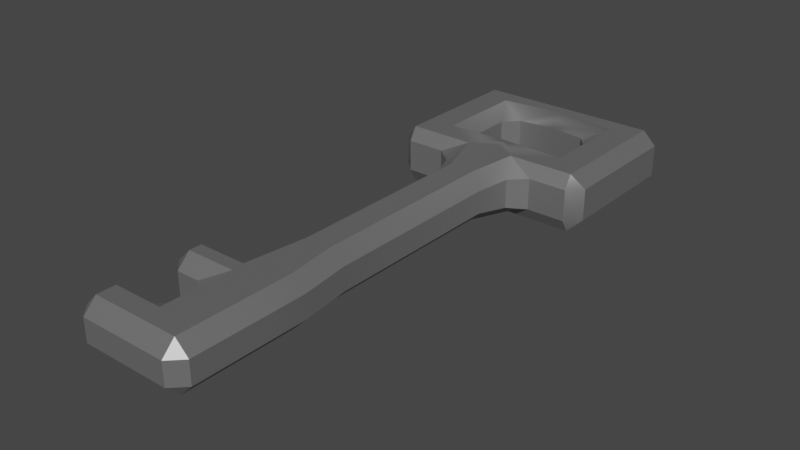 # Source: Key.blend  (saved by Blender 3.4.6; exported with 4.5.12 LTS)
import bpy
from mathutils import Matrix  # noqa: F401  (used for matrix-valued properties, if any)

bpy.ops.wm.read_factory_settings(use_empty=True)
scene = bpy.context.scene
scene.name = 'Scene'

# ---- collections
col_collection = bpy.data.collections.new('Collection'); scene.collection.children.link(col_collection)

# ---- materials (node trees are filled in below, after node groups)
mat_metal = bpy.data.materials.new('metal')
mat_metal.alpha_threshold = 0.0
mat_metal.use_transparent_shadow = False
mat_metal.roughness = 0.5
mat_metal.line_color = (0.0, 0.0, 0.0, 1.0)

# ---- node groups
ng_auto_smooth = bpy.data.node_groups.new('Auto Smooth', 'GeometryNodeTree')
_s = ng_auto_smooth.interface.new_socket(name='Geometry', in_out='OUTPUT', socket_type='NodeSocketGeometry')
_s = ng_auto_smooth.interface.new_socket(name='Geometry', in_out='INPUT', socket_type='NodeSocketGeometry')
_s = ng_auto_smooth.interface.new_socket(name='Angle', in_out='INPUT', socket_type='NodeSocketFloat')
_s.subtype = 'ANGLE'
_s.min_value = 0.0
_s.max_value = 3.142
ng_auto_smooth.is_modifier = True
_N = ng_auto_smooth.nodes; _L = ng_auto_smooth.links
n0 = _N.new('NodeGroupOutput'); n0.name = 'Group Output'; n0.location = (480, -100)
n1 = _N.new('NodeGroupInput'); n1.name = 'Group Input'; n1.location = (-420, -300)
n2 = _N.new('NodeGroupInput'); n2.name = 'Group Input.001'; n2.location = (-60, -100)
n3 = _N.new('GeometryNodeSetShadeSmooth'); n3.name = 'Set Shade Smooth'; n3.location = (120, -100)
n3.domain = 'EDGE'
n4 = _N.new('GeometryNodeSetShadeSmooth'); n4.name = 'Set Shade Smooth.001'; n4.location = (300, -100)
n5 = _N.new('GeometryNodeInputMeshEdgeAngle'); n5.name = 'Edge Angle'; n5.location = (-420, -220)
n6 = _N.new('GeometryNodeInputEdgeSmooth'); n6.name = 'Is Edge Smooth'; n6.location = (-60, -160)
n7 = _N.new('GeometryNodeInputShadeSmooth'); n7.name = 'Is Face Smooth'; n7.location = (-240, -340)
n8 = _N.new('FunctionNodeBooleanMath'); n8.name = 'Boolean Math'; n8.location = (-60, -220)
n9 = _N.new('FunctionNodeCompare'); n9.name = 'Compare'; n9.location = (-240, -180)
n9.operation = 'LESS_EQUAL'
_L.new(n5.outputs[0], n9.inputs[0])
_L.new(n4.outputs[0], n0.inputs[0])
_L.new(n1.outputs[1], n9.inputs[1])
_L.new(n9.outputs[0], n8.inputs[0])
_L.new(n7.outputs[0], n8.inputs[1])
_L.new(n2.outputs[0], n3.inputs[0])
_L.new(n6.outputs[0], n3.inputs[1])
_L.new(n3.outputs[0], n4.inputs[0])
_L.new(n8.outputs[0], n3.inputs[2])
n0.is_active_output = True

# ---- material node trees
mat_metal.use_nodes = True; mat_metal.node_tree.nodes.clear()
_N = mat_metal.node_tree.nodes; _L = mat_metal.node_tree.links
n0 = _N.new('ShaderNodeOutputMaterial'); n0.name = 'Material Output'; n0.location = (300, 300)
n1 = _N.new('ShaderNodeBsdfPrincipled'); n1.name = 'Principled BSDF'; n1.location = (10, 300)
n1.distribution = 'GGX'
n1.subsurface_method = 'RANDOM_WALK_SKIN'
n1.inputs[0].default_value = (0.3108, 0.3108, 0.3108, 1.0)
n1.inputs[1].default_value = 0.6736
n1.inputs[3].default_value = 1.45
n1.inputs[27].default_value = (0.0, 0.0, 0.0, 1.0)
n1.inputs[28].default_value = 1.0
_L.new(n1.outputs[0], n0.inputs[0])
n0.is_active_output = True

# ---- world
world_world = bpy.data.worlds.new('World'); scene.world = world_world
world_world.use_nodes = True; world_world.node_tree.nodes.clear()
_N = world_world.node_tree.nodes; _L = world_world.node_tree.links
n0 = _N.new('ShaderNodeOutputWorld'); n0.name = 'World Output'; n0.location = (300, 300)
n1 = _N.new('ShaderNodeBackground'); n1.name = 'Background'; n1.location = (10, 300)
n1.inputs[0].default_value = (0.05088, 0.05088, 0.05088, 1.0)
_L.new(n1.outputs[0], n0.inputs[0])
n0.is_active_output = True
world_world.color = (0.05088, 0.05088, 0.05088)
world_world.use_sun_shadow = False
world_world.sun_shadow_jitter_overblur = 0.0

# ---- meshes
me_cube = bpy.data.meshes.new('Cube')
me_cube.from_pydata([(-0.02827, 7.325, 0.5674), (-0.9948, 7.325, 0.5674), (-0.9948, 7.325, -0.5674), (-0.02827, 7.325, -0.5674), (-0.7795, 4.258, 0.5674), (-0.7795, 4.258, -0.5674), (-0.6714, -3.695, 0.4858), (-0.6714, -3.695, -0.4858), (-0.02827, 4.672, -0.5674), (-0.02827, -3.695, 0.4858), (-0.02827, -3.695, -0.4858), (-0.02827, 4.672, 0.5674), (-2.055, 4.258, 0.5674), (-2.055, 4.258, -0.5674), (-2.055, 7.325, -0.5674), (-2.055, 7.325, 0.5674), (-0.6714, -1.937, -0.4858), (-0.6714, -1.937, 0.4858), (-0.02827, -1.937, -0.4858), (-0.02827, -1.937, 0.4858), (-0.5504, -0.1873, 0.4858), (-0.5504, -0.1873, -0.4858), (-0.02827, -0.1873, -0.4858), (-0.02827, -0.1873, 0.4858), (-0.6714, -2.81, -0.4858), (-0.02827, -2.81, -0.4858), (-0.02827, -2.81, 0.4858), (-0.6714, -2.81, 0.4858), (-0.6714, -1.168, -0.4858), (-0.02827, -1.168, -0.4858), (-0.02827, -1.168, 0.4858), (-0.6714, -1.168, 0.4858), (-0.5504, 3.4, 0.4858), (-0.5504, 3.4, -0.4858), (-0.02827, 3.684, -0.4858), (-0.02827, 3.684, 0.4858), (-0.02827, 6.582, 0.5674), (-0.02827, 6.582, -0.5674), (-0.9948, 6.467, -0.5674), (-0.9948, 6.467, 0.5674), (-2.055, 6.467, -0.5674), (-2.055, 6.467, 0.5674), (-0.02827, 5.203, 0.5674), (-0.9948, 5.167, -0.5674), (-2.055, 5.362, -0.5674), (-0.02827, 5.203, -0.5674), (-0.9948, 5.167, 0.5674), (-2.055, 5.362, 0.5674), (0.9383, 7.325, 0.5674), (0.9383, 7.325, -0.5674), (0.723, 4.258, 0.5674), (0.723, 4.258, -0.5674), (0.6148, -3.695, 0.4858), (0.6148, -3.695, -0.4858), (1.998, 4.258, 0.5674), (1.998, 4.258, -0.5674), (1.998, 7.325, -0.5674), (1.998, 7.325, 0.5674), (0.6148, -1.937, -0.4858), (0.6148, -1.937, 0.4858), (0.4939, -0.1873, 0.4858), (0.4939, -0.1873, -0.4858), (0.6148, -2.81, -0.4858), (0.6148, -2.81, 0.4858), (0.6148, -1.168, -0.4858), (0.6148, -1.168, 0.4858), (0.4939, 3.4, 0.4858), (0.4939, 3.4, -0.4858), (0.9383, 6.467, -0.5674), (0.9383, 6.467, 0.5674), (1.998, 6.467, -0.5674), (1.998, 6.467, 0.5674), (0.9383, 5.167, -0.5674), (1.998, 5.362, -0.5674), (0.9383, 5.167, 0.5674), (1.998, 5.362, 0.5674), (-1.658, -2.81, -0.4858), (-1.658, -3.695, -0.4858), (-1.658, -3.695, 0.4858), (-1.658, -1.168, -0.4858), (-1.658, -1.937, -0.4858), (-1.658, -1.937, 0.4858), (-1.658, -2.81, 0.4858), (-1.658, -1.168, 0.4858)], [], [(26, 27, 6, 9), (10, 9, 6, 7), (33, 32, 4, 5), (40, 41, 15, 14), (39, 36, 0, 1), (37, 38, 2, 3), (5, 4, 12, 13), (24, 25, 10, 7), (36, 37, 3, 0), (2, 1, 0, 3), (1, 2, 14, 15), (39, 1, 15, 41), (43, 5, 13, 44), (28, 29, 18, 16), (24, 27, 17, 16), (30, 31, 17, 19), (35, 32, 20, 23), (33, 34, 22, 21), (28, 31, 20, 21), (16, 17, 81, 80), (16, 18, 25, 24), (19, 17, 27, 26), (24, 7, 77, 76), (23, 20, 31, 30), (21, 22, 29, 28), (5, 8, 34, 33), (11, 4, 32, 35), (21, 20, 32, 33), (2, 38, 40, 14), (46, 39, 41, 47), (39, 46, 43, 38), (46, 42, 45, 43), (39, 38, 37, 36), (44, 47, 41, 40), (13, 12, 47, 44), (4, 11, 42, 46), (8, 5, 43, 45), (11, 8, 45, 42), (4, 46, 47, 12), (38, 43, 44, 40), (26, 9, 52, 63), (10, 53, 52, 9), (67, 51, 50, 66), (70, 56, 57, 71), (69, 48, 0, 36), (37, 3, 49, 68), (51, 55, 54, 50), (62, 53, 10, 25), (49, 3, 0, 48), (48, 57, 56, 49), (69, 71, 57, 48), (72, 73, 55, 51), (64, 58, 18, 29), (62, 58, 59, 63), (30, 19, 59, 65), (35, 23, 60, 66), (67, 61, 22, 34), (64, 61, 60, 65), (53, 62, 63, 52), (58, 62, 25, 18), (19, 26, 63, 59), (58, 64, 65, 59), (23, 30, 65, 60), (61, 64, 29, 22), (51, 67, 34, 8), (11, 35, 66, 50), (61, 67, 66, 60), (49, 56, 70, 68), (74, 75, 71, 69), (69, 68, 72, 74), (74, 72, 45, 42), (69, 36, 37, 68), (73, 70, 71, 75), (55, 73, 75, 54), (50, 74, 42, 11), (8, 45, 72, 51), (50, 54, 75, 74), (68, 70, 73, 72), (77, 78, 82, 76), (80, 81, 83, 79), (31, 28, 79, 83), (7, 6, 78, 77), (6, 27, 82, 78), (17, 31, 83, 81), (28, 16, 80, 79), (27, 24, 76, 82)])
me_cube.polygons.foreach_set('use_smooth', [True] * 86)
_uv = me_cube.uv_layers.new(name='UVMap')
_uv.uv.foreach_set('vector', [0.75, 0.7185, 0.875, 0.7185, 0.875, 0.75, 0.75, 0.75, 0.375, 0.875, 0.625, 0.875, 0.625, 1.0, 0.375, 1.0, 0.375, 0.1767, 0.625, 0.1767, 0.625, 0.25, 0.375, 0.25, 0.375, 0.25, 0.625, 0.25, 0.625, 0.25, 0.375, 0.25, 0.875, 0.5, 0.75, 0.5, 0.75, 0.5, 0.875, 0.5, 0.25, 0.5, 0.125, 0.5, 0.125, 0.5, 0.25, 0.5, 0.375, 0.25, 0.625, 0.25, 0.625, 0.25, 0.375, 0.25, 0.125, 0.7185, 0.25, 0.7185, 0.25, 0.75, 0.125, 0.75, 0.0, 0.0, 0.0, 0.0, 0.0, 0.0, 0.0, 0.0, 0.375, 0.25, 0.625, 0.25, 0.625, 0.375, 0.375, 0.375, 0.625, 0.25, 0.375, 0.25, 0.375, 0.25, 0.625, 0.25, 0.875, 0.5, 0.875, 0.5, 0.875, 0.5, 0.875, 0.5, 0.125, 0.5, 0.125, 0.5, 0.125, 0.5, 0.125, 0.5, 0.125, 0.6668, 0.25, 0.6668, 0.25, 0.687, 0.125, 0.687, 0.375, 0.03148, 0.625, 0.03148, 0.625, 0.06297, 0.375, 0.06297, 0.75, 0.6668, 0.875, 0.6668, 0.875, 0.687, 0.75, 0.687, 0.75, 0.5733, 0.875, 0.5733, 0.875, 0.6467, 0.75, 0.6467, 0.125, 0.5733, 0.25, 0.5733, 0.25, 0.6467, 0.125, 0.6467, 0.375, 0.08316, 0.625, 0.08316, 0.625, 0.1033, 0.375, 0.1033, 0.375, 0.06297, 0.625, 0.06297, 0.625, 0.06297, 0.375, 0.06297, 0.125, 0.687, 0.25, 0.687, 0.25, 0.7185, 0.125, 0.7185, 0.75, 0.687, 0.875, 0.687, 0.875, 0.7185, 0.75, 0.7185, 0.125, 0.7185, 0.125, 0.75, 0.125, 0.75, 0.125, 0.7185, 0.75, 0.6467, 0.875, 0.6467, 0.875, 0.6668, 0.75, 0.6668, 0.125, 0.6467, 0.25, 0.6467, 0.25, 0.6668, 0.125, 0.6668, 0.125, 0.5, 0.25, 0.5, 0.25, 0.5733, 0.125, 0.5733, 0.75, 0.5, 0.875, 0.5, 0.875, 0.5733, 0.75, 0.5733, 0.375, 0.1033, 0.625, 0.1033, 0.625, 0.1767, 0.375, 0.1767, 0.125, 0.5, 0.125, 0.5, 0.125, 0.5, 0.125, 0.5, 0.875, 0.5, 0.875, 0.5, 0.875, 0.5, 0.875, 0.5, 0.875, 0.5, 0.875, 0.5, 0.125, 0.5, 0.125, 0.5, 0.875, 0.5, 0.75, 0.5, 0.0, 0.0, 0.125, 0.5, 0.875, 0.5, 0.125, 0.5, 0.0, 0.0, 0.75, 0.5, 0.375, 0.25, 0.625, 0.25, 0.625, 0.25, 0.375, 0.25, 0.375, 0.25, 0.625, 0.25, 0.625, 0.25, 0.375, 0.25, 0.875, 0.5, 0.75, 0.5, 0.75, 0.5, 0.875, 0.5, 0.25, 0.5, 0.125, 0.5, 0.125, 0.5, 0.25, 0.5, 0.0, 0.0, 0.0, 0.0, 0.0, 0.0, 0.0, 0.0, 0.875, 0.5, 0.875, 0.5, 0.875, 0.5, 0.875, 0.5, 0.125, 0.5, 0.125, 0.5, 0.125, 0.5, 0.125, 0.5, 0.75, 0.7185, 0.75, 0.75, 0.875, 0.75, 0.875, 0.7185, 0.375, 0.875, 0.375, 1.0, 0.625, 1.0, 0.625, 0.875, 0.375, 0.1767, 0.375, 0.25, 0.625, 0.25, 0.625, 0.1767, 0.375, 0.25, 0.375, 0.25, 0.625, 0.25, 0.625, 0.25, 0.875, 0.5, 0.875, 0.5, 0.75, 0.5, 0.75, 0.5, 0.25, 0.5, 0.25, 0.5, 0.125, 0.5, 0.125, 0.5, 0.375, 0.25, 0.375, 0.25, 0.625, 0.25, 0.625, 0.25, 0.125, 0.7185, 0.125, 0.75, 0.25, 0.75, 0.25, 0.7185, 0.375, 0.25, 0.375, 0.375, 0.625, 0.375, 0.625, 0.25, 0.625, 0.25, 0.625, 0.25, 0.375, 0.25, 0.375, 0.25, 0.875, 0.5, 0.875, 0.5, 0.875, 0.5, 0.875, 0.5, 0.125, 0.5, 0.125, 0.5, 0.125, 0.5, 0.125, 0.5, 0.125, 0.6668, 0.125, 0.687, 0.25, 0.687, 0.25, 0.6668, 0.375, 0.03148, 0.375, 0.06297, 0.625, 0.06297, 0.625, 0.03148, 0.75, 0.6668, 0.75, 0.687, 0.875, 0.687, 0.875, 0.6668, 0.75, 0.5733, 0.75, 0.6467, 0.875, 0.6467, 0.875, 0.5733, 0.125, 0.5733, 0.125, 0.6467, 0.25, 0.6467, 0.25, 0.5733, 0.375, 0.08316, 0.375, 0.1033, 0.625, 0.1033, 0.625, 0.08316, 0.375, 0.0, 0.375, 0.03148, 0.625, 0.03148, 0.625, 0.0, 0.125, 0.687, 0.125, 0.7185, 0.25, 0.7185, 0.25, 0.687, 0.75, 0.687, 0.75, 0.7185, 0.875, 0.7185, 0.875, 0.687, 0.375, 0.06297, 0.375, 0.08316, 0.625, 0.08316, 0.625, 0.06297, 0.75, 0.6467, 0.75, 0.6668, 0.875, 0.6668, 0.875, 0.6467, 0.125, 0.6467, 0.125, 0.6668, 0.25, 0.6668, 0.25, 0.6467, 0.125, 0.5, 0.125, 0.5733, 0.25, 0.5733, 0.25, 0.5, 0.75, 0.5, 0.75, 0.5733, 0.875, 0.5733, 0.875, 0.5, 0.375, 0.1033, 0.375, 0.1767, 0.625, 0.1767, 0.625, 0.1033, 0.125, 0.5, 0.125, 0.5, 0.125, 0.5, 0.125, 0.5, 0.875, 0.5, 0.875, 0.5, 0.875, 0.5, 0.875, 0.5, 0.875, 0.5, 0.125, 0.5, 0.125, 0.5, 0.875, 0.5, 0.875, 0.5, 0.125, 0.5, 0.0, 0.0, 0.75, 0.5, 0.875, 0.5, 0.75, 0.5, 0.0, 0.0, 0.125, 0.5, 0.375, 0.25, 0.375, 0.25, 0.625, 0.25, 0.625, 0.25, 0.375, 0.25, 0.375, 0.25, 0.625, 0.25, 0.625, 0.25, 0.875, 0.5, 0.875, 0.5, 0.75, 0.5, 0.75, 0.5, 0.25, 0.5, 0.25, 0.5, 0.125, 0.5, 0.125, 0.5, 0.875, 0.5, 0.875, 0.5, 0.875, 0.5, 0.875, 0.5, 0.125, 0.5, 0.125, 0.5, 0.125, 0.5, 0.125, 0.5, 0.375, 0.0, 0.625, 0.0, 0.625, 0.03148, 0.375, 0.03148, 0.375, 0.06297, 0.625, 0.06297, 0.625, 0.08316, 0.375, 0.08316, 0.625, 0.08316, 0.375, 0.08316, 0.375, 0.08316, 0.625, 0.08316, 0.375, 1.0, 0.625, 1.0, 0.625, 1.0, 0.375, 1.0, 0.875, 0.75, 0.875, 0.7185, 0.875, 0.7185, 0.875, 0.75, 0.875, 0.687, 0.875, 0.6668, 0.875, 0.6668, 0.875, 0.687, 0.125, 0.6668, 0.125, 0.687, 0.125, 0.687, 0.125, 0.6668, 0.625, 0.03148, 0.375, 0.03148, 0.375, 0.03148, 0.625, 0.03148])
me_cube.materials.append(mat_metal)
me_cube.use_mirror_vertex_groups = False
me_cube.update()

# ---- objects
ob_cube = bpy.data.objects.new('Cube', me_cube)

# ---- transforms, parenting, visibility, modifiers, constraints
ob_cube.location = (0.0, 0.0, 0.0)
ob_cube.scale = (0.1642, 0.1642, 0.1642)
ob_cube.lock_rotations_4d = False
ob_cube.empty_display_type = 'ARROWS'
ob_cube.lineart.crease_threshold = 0.0
_m = ob_cube.modifiers.new('Bevel', 'BEVEL')
_m.width = 0.26
_m.width_pct = 0.26
_m = ob_cube.modifiers.new('Auto Smooth', 'NODES')
_m.node_group = ng_auto_smooth
_gi = [s.identifier for s in ng_auto_smooth.interface.items_tree if s.item_type == 'SOCKET' and s.in_out == 'INPUT']
_m[_gi[1]] = 0.5236  # Angle

# ---- collection membership
col_collection.objects.link(ob_cube)

# ---- scene / render settings (as saved in the file)
scene.frame_start = 1; scene.frame_end = 250; scene.frame_set(1)
scene.render.engine = 'BLENDER_EEVEE_NEXT'
scene.cycles.sampling_pattern = 'TABULATED_SOBOL'
scene.cycles.use_light_tree = False
scene.view_settings.view_transform = 'Filmic'
bpy.context.view_layer.update()

# ---- added for rendering (the .blend has no active camera and no usable light): camera, sun
cam_auto = bpy.data.cameras.new('AutoCamera')
cam_auto.lens = 50.0
cam_auto.sensor_width = 36.0
cam_auto.clip_end = 1000.0
ob_auto_camera = bpy.data.objects.new('AutoCamera', cam_auto)
scene.collection.objects.link(ob_auto_camera)
ob_auto_camera.location = (1.78726, -1.8523, 1.43352)
ob_auto_camera.rotation_euler = (1.09748, -7.21219e-08, 0.694738)
scene.camera = ob_auto_camera
light_auto_sun = bpy.data.lights.new('AutoSun', 'SUN')
light_auto_sun.energy = 3.0
light_auto_sun.angle = 0.0523599
ob_auto_sun = bpy.data.objects.new('AutoSun', light_auto_sun)
scene.collection.objects.link(ob_auto_sun)
ob_auto_sun.rotation_euler = (0.872665, 0.174533, 0.523599)
bpy.context.view_layer.update()

